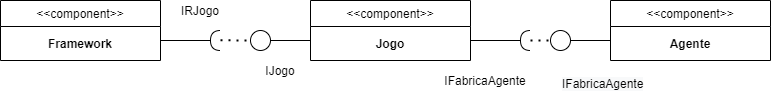

The diagram above was exported from draw.io. Its source (the exported page's mxGraphModel, read from the mxfile embedded in the PNG):
<mxGraphModel dx="1038" dy="579" grid="1" gridSize="10" guides="1" tooltips="1" connect="1" arrows="1" fold="1" page="1" pageScale="1" pageWidth="827" pageHeight="1169" math="0" shadow="0">
  <root>
    <mxCell id="WIyWlLk6GJQsqaUBKTNV-0" />
    <mxCell id="WIyWlLk6GJQsqaUBKTNV-1" parent="WIyWlLk6GJQsqaUBKTNV-0" />
    <mxCell id="zkfFHV4jXpPFQw0GAbJ--6" value="&lt;&lt;component&gt;&gt;" style="swimlane;fontStyle=0;align=center;verticalAlign=top;childLayout=stackLayout;horizontal=1;startSize=26;horizontalStack=0;resizeParent=1;resizeLast=0;collapsible=1;marginBottom=0;rounded=0;shadow=0;strokeWidth=1;" parent="WIyWlLk6GJQsqaUBKTNV-1" vertex="1">
      <mxGeometry x="30" y="160" width="160" height="60" as="geometry">
        <mxRectangle x="130" y="380" width="160" height="26" as="alternateBounds" />
      </mxGeometry>
    </mxCell>
    <mxCell id="h1eXMY6kb4_kAD9SmjFe-0" value="&lt;b&gt;Framework&lt;/b&gt;" style="text;html=1;strokeColor=none;fillColor=none;align=center;verticalAlign=middle;whiteSpace=wrap;rounded=0;" parent="zkfFHV4jXpPFQw0GAbJ--6" vertex="1">
      <mxGeometry y="26" width="160" height="34" as="geometry" />
    </mxCell>
    <mxCell id="h1eXMY6kb4_kAD9SmjFe-4" value="" style="endArrow=none;html=1;" parent="WIyWlLk6GJQsqaUBKTNV-1" edge="1">
      <mxGeometry width="50" height="50" relative="1" as="geometry">
        <mxPoint x="190" y="200" as="sourcePoint" />
        <mxPoint x="240" y="200" as="targetPoint" />
      </mxGeometry>
    </mxCell>
    <mxCell id="h1eXMY6kb4_kAD9SmjFe-8" value="&lt;&lt;component&gt;&gt;" style="swimlane;fontStyle=0;align=center;verticalAlign=top;childLayout=stackLayout;horizontal=1;startSize=26;horizontalStack=0;resizeParent=1;resizeLast=0;collapsible=1;marginBottom=0;rounded=0;shadow=0;strokeWidth=1;" parent="WIyWlLk6GJQsqaUBKTNV-1" vertex="1">
      <mxGeometry x="340" y="160" width="160" height="60" as="geometry">
        <mxRectangle x="130" y="380" width="160" height="26" as="alternateBounds" />
      </mxGeometry>
    </mxCell>
    <mxCell id="h1eXMY6kb4_kAD9SmjFe-9" value="&lt;b&gt;Jogo&lt;/b&gt;" style="text;html=1;strokeColor=none;fillColor=none;align=center;verticalAlign=middle;whiteSpace=wrap;rounded=0;" parent="h1eXMY6kb4_kAD9SmjFe-8" vertex="1">
      <mxGeometry y="26" width="160" height="34" as="geometry" />
    </mxCell>
    <mxCell id="h1eXMY6kb4_kAD9SmjFe-10" value="" style="line;strokeWidth=1;fillColor=none;align=left;verticalAlign=middle;spacingTop=-1;spacingLeft=3;spacingRight=3;rotatable=0;labelPosition=right;points=[];portConstraint=eastwest;" parent="WIyWlLk6GJQsqaUBKTNV-1" vertex="1">
      <mxGeometry x="300" y="196" width="40" height="8" as="geometry" />
    </mxCell>
    <mxCell id="h1eXMY6kb4_kAD9SmjFe-12" value="" style="shape=requiredInterface;html=1;verticalLabelPosition=bottom;rotation=-180;" parent="WIyWlLk6GJQsqaUBKTNV-1" vertex="1">
      <mxGeometry x="240" y="190" width="10" height="20" as="geometry" />
    </mxCell>
    <mxCell id="h1eXMY6kb4_kAD9SmjFe-13" value="" style="ellipse;whiteSpace=wrap;html=1;aspect=fixed;" parent="WIyWlLk6GJQsqaUBKTNV-1" vertex="1">
      <mxGeometry x="280" y="190" width="20" height="20" as="geometry" />
    </mxCell>
    <mxCell id="h1eXMY6kb4_kAD9SmjFe-17" value="" style="endArrow=none;dashed=1;html=1;dashPattern=1 3;strokeWidth=2;entryX=0;entryY=0.5;entryDx=0;entryDy=0;" parent="WIyWlLk6GJQsqaUBKTNV-1" edge="1" target="h1eXMY6kb4_kAD9SmjFe-13">
      <mxGeometry width="50" height="50" relative="1" as="geometry">
        <mxPoint x="250" y="199.74" as="sourcePoint" />
        <mxPoint x="270" y="200" as="targetPoint" />
      </mxGeometry>
    </mxCell>
    <mxCell id="h1eXMY6kb4_kAD9SmjFe-18" value="IRJogo" style="text;html=1;strokeColor=none;fillColor=none;align=center;verticalAlign=middle;whiteSpace=wrap;rounded=0;" parent="WIyWlLk6GJQsqaUBKTNV-1" vertex="1">
      <mxGeometry x="210" y="160" width="40" height="20" as="geometry" />
    </mxCell>
    <mxCell id="h1eXMY6kb4_kAD9SmjFe-19" value="IJogo" style="text;html=1;strokeColor=none;fillColor=none;align=center;verticalAlign=middle;whiteSpace=wrap;rounded=0;" parent="WIyWlLk6GJQsqaUBKTNV-1" vertex="1">
      <mxGeometry x="290" y="220" width="40" height="20" as="geometry" />
    </mxCell>
    <mxCell id="mt9sTqErGFiHy-N3eczv-1" value="&lt;&lt;component&gt;&gt;" style="swimlane;fontStyle=0;align=center;verticalAlign=top;childLayout=stackLayout;horizontal=1;startSize=26;horizontalStack=0;resizeParent=1;resizeLast=0;collapsible=1;marginBottom=0;rounded=0;shadow=0;strokeWidth=1;" vertex="1" parent="WIyWlLk6GJQsqaUBKTNV-1">
      <mxGeometry x="640" y="160" width="160" height="60" as="geometry">
        <mxRectangle x="130" y="380" width="160" height="26" as="alternateBounds" />
      </mxGeometry>
    </mxCell>
    <mxCell id="mt9sTqErGFiHy-N3eczv-2" value="&lt;b&gt;Agente&lt;/b&gt;" style="text;html=1;strokeColor=none;fillColor=none;align=center;verticalAlign=middle;whiteSpace=wrap;rounded=0;" vertex="1" parent="mt9sTqErGFiHy-N3eczv-1">
      <mxGeometry y="26" width="160" height="34" as="geometry" />
    </mxCell>
    <mxCell id="mt9sTqErGFiHy-N3eczv-3" value="" style="endArrow=none;html=1;" edge="1" parent="WIyWlLk6GJQsqaUBKTNV-1">
      <mxGeometry width="50" height="50" relative="1" as="geometry">
        <mxPoint x="500" y="200" as="sourcePoint" />
        <mxPoint x="550" y="200" as="targetPoint" />
      </mxGeometry>
    </mxCell>
    <mxCell id="mt9sTqErGFiHy-N3eczv-4" value="" style="shape=requiredInterface;html=1;verticalLabelPosition=bottom;rotation=-180;" vertex="1" parent="WIyWlLk6GJQsqaUBKTNV-1">
      <mxGeometry x="550" y="190" width="10" height="20" as="geometry" />
    </mxCell>
    <mxCell id="mt9sTqErGFiHy-N3eczv-7" value="" style="line;strokeWidth=1;fillColor=none;align=left;verticalAlign=middle;spacingTop=-1;spacingLeft=3;spacingRight=3;rotatable=0;labelPosition=right;points=[];portConstraint=eastwest;" vertex="1" parent="WIyWlLk6GJQsqaUBKTNV-1">
      <mxGeometry x="600" y="196" width="40" height="8" as="geometry" />
    </mxCell>
    <mxCell id="mt9sTqErGFiHy-N3eczv-8" value="" style="ellipse;whiteSpace=wrap;html=1;aspect=fixed;" vertex="1" parent="WIyWlLk6GJQsqaUBKTNV-1">
      <mxGeometry x="580" y="190" width="20" height="20" as="geometry" />
    </mxCell>
    <mxCell id="mt9sTqErGFiHy-N3eczv-11" value="" style="endArrow=none;dashed=1;html=1;dashPattern=1 3;strokeWidth=2;entryX=0;entryY=0.5;entryDx=0;entryDy=0;" edge="1" parent="WIyWlLk6GJQsqaUBKTNV-1" target="mt9sTqErGFiHy-N3eczv-8">
      <mxGeometry width="50" height="50" relative="1" as="geometry">
        <mxPoint x="560" y="200" as="sourcePoint" />
        <mxPoint x="610" y="154" as="targetPoint" />
      </mxGeometry>
    </mxCell>
    <mxCell id="mt9sTqErGFiHy-N3eczv-12" value="IFabricaAgente" style="text;html=1;strokeColor=none;fillColor=none;align=center;verticalAlign=middle;whiteSpace=wrap;rounded=0;" vertex="1" parent="WIyWlLk6GJQsqaUBKTNV-1">
      <mxGeometry x="460" y="230" width="110" height="20" as="geometry" />
    </mxCell>
    <mxCell id="mt9sTqErGFiHy-N3eczv-13" value="&lt;span style=&quot;color: rgb(0, 0, 0); font-family: helvetica; font-size: 12px; font-style: normal; font-weight: 400; letter-spacing: normal; text-align: center; text-indent: 0px; text-transform: none; word-spacing: 0px; background-color: rgb(248, 249, 250); display: inline; float: none;&quot;&gt;IFabricaAgente&lt;/span&gt;" style="text;whiteSpace=wrap;html=1;" vertex="1" parent="WIyWlLk6GJQsqaUBKTNV-1">
      <mxGeometry x="590" y="230" width="110" height="30" as="geometry" />
    </mxCell>
  </root>
</mxGraphModel>